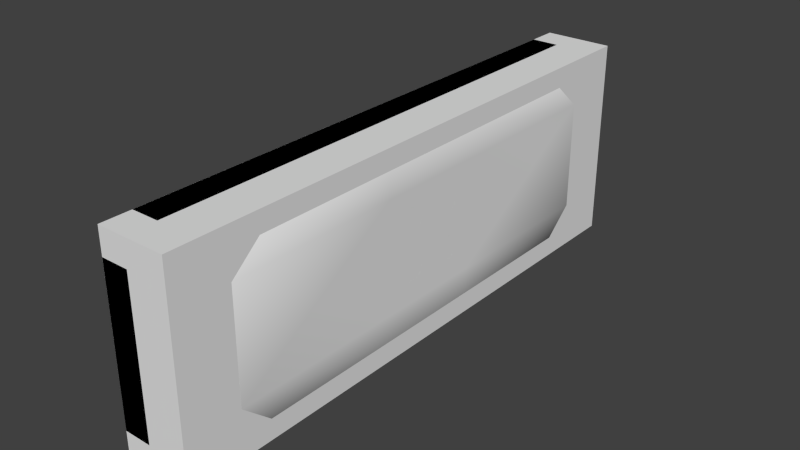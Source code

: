 # Source: SpaceportRCS2.blend  (saved by Blender 2.71.0; exported with 4.5.12 LTS)
import bpy
from mathutils import Matrix  # noqa: F401  (used for matrix-valued properties, if any)

bpy.ops.wm.read_factory_settings(use_empty=True)
scene = bpy.context.scene
scene.name = 'Scene'

# ---- collections
col_collection_1 = bpy.data.collections.new('Collection 1'); scene.collection.children.link(col_collection_1)

# ---- materials (node trees are filled in below, after node groups)
mat_rsc_port = bpy.data.materials.new('rsc-port')
mat_rsc_port.alpha_threshold = 0.0
mat_rsc_port.use_transparent_shadow = False
mat_rsc_port.roughness = 0.5
mat_rsc_port.line_color = (0.0, 0.0, 0.0, 1.0)

# ---- node groups
ng_auto_smooth = bpy.data.node_groups.new('Auto Smooth', 'GeometryNodeTree')
_s = ng_auto_smooth.interface.new_socket(name='Geometry', in_out='OUTPUT', socket_type='NodeSocketGeometry')
_s = ng_auto_smooth.interface.new_socket(name='Geometry', in_out='INPUT', socket_type='NodeSocketGeometry')
_s = ng_auto_smooth.interface.new_socket(name='Angle', in_out='INPUT', socket_type='NodeSocketFloat')
_s.subtype = 'ANGLE'
_s.min_value = 0.0
_s.max_value = 3.142
ng_auto_smooth.is_modifier = True
_N = ng_auto_smooth.nodes; _L = ng_auto_smooth.links
n0 = _N.new('NodeGroupOutput'); n0.name = 'Group Output'; n0.location = (480, -100)
n1 = _N.new('NodeGroupInput'); n1.name = 'Group Input'; n1.location = (-420, -300)
n2 = _N.new('NodeGroupInput'); n2.name = 'Group Input.001'; n2.location = (-60, -100)
n3 = _N.new('GeometryNodeSetShadeSmooth'); n3.name = 'Set Shade Smooth'; n3.location = (120, -100)
n3.domain = 'EDGE'
n4 = _N.new('GeometryNodeSetShadeSmooth'); n4.name = 'Set Shade Smooth.001'; n4.location = (300, -100)
n5 = _N.new('GeometryNodeInputMeshEdgeAngle'); n5.name = 'Edge Angle'; n5.location = (-420, -220)
n6 = _N.new('GeometryNodeInputEdgeSmooth'); n6.name = 'Is Edge Smooth'; n6.location = (-60, -160)
n7 = _N.new('GeometryNodeInputShadeSmooth'); n7.name = 'Is Face Smooth'; n7.location = (-240, -340)
n8 = _N.new('FunctionNodeBooleanMath'); n8.name = 'Boolean Math'; n8.location = (-60, -220)
n9 = _N.new('FunctionNodeCompare'); n9.name = 'Compare'; n9.location = (-240, -180)
n9.operation = 'LESS_EQUAL'
_L.new(n5.outputs[0], n9.inputs[0])
_L.new(n4.outputs[0], n0.inputs[0])
_L.new(n1.outputs[1], n9.inputs[1])
_L.new(n9.outputs[0], n8.inputs[0])
_L.new(n7.outputs[0], n8.inputs[1])
_L.new(n2.outputs[0], n3.inputs[0])
_L.new(n6.outputs[0], n3.inputs[1])
_L.new(n3.outputs[0], n4.inputs[0])
_L.new(n8.outputs[0], n3.inputs[2])
n0.is_active_output = True

# ---- material node trees

# ---- world
world_world = bpy.data.worlds.new('World'); scene.world = world_world
world_world.color = (0.05088, 0.05088, 0.05088)
world_world.use_sun_shadow = False
world_world.sun_shadow_jitter_overblur = 0.0
world_world.cycles.sampling_method = 'MANUAL'
world_world.cycles.sample_map_resolution = 256

# ---- meshes
me_cube_006 = bpy.data.meshes.new('Cube.006')
me_cube_006.from_pydata([(-0.1205, -0.9581, -0.3815), (-0.1205, -0.2001, -0.3815), (-0.01712, -0.2001, -0.3815), (-0.01712, -0.9581, -0.3815), (-0.01712, -1.07, -0.284), (-0.1205, -1.07, -0.284), (-0.1205, -1.07, 0.284), (-0.1205, -0.9581, 0.3815), (-0.1205, -0.2001, 0.3815), (-0.1205, 0.2001, -0.3815), (-0.01712, 0.2001, -0.3815), (0.1376, -0.2001, -0.3052), (0.1376, -0.7442, -0.3052), (0.1376, -0.8559, -0.2077), (-0.01712, -1.07, 0.284), (-0.01712, -0.9581, 0.3815), (-0.01712, -0.2001, 0.3815), (-0.1205, 0.2001, 0.3815), (-0.1205, 0.9581, -0.3815), (-0.01712, 0.9581, -0.3815), (0.05956, -0.1388, -0.3437), (0.1029, -0.1138, -0.3224), (0.1029, -0.06381, -0.3224), (0.05956, -0.03881, -0.3437), (0.05956, 0.03881, -0.3437), (0.1029, 0.06381, -0.3224), (0.1029, 0.1138, -0.3224), (0.05956, 0.1388, -0.3437), (0.1376, 0.2001, -0.3052), (0.01626, 0.1138, -0.3651), (0.01626, 0.06381, -0.3651), (0.01626, -0.06381, -0.3651), (0.01626, -0.1138, -0.3651), (0.1376, -0.2001, -0.2077), (0.05956, -0.9638, -0.1307), (0.01626, -1.024, -0.1057), (0.01626, -1.024, -0.05572), (0.05956, -0.9638, -0.03072), (0.05956, -0.9638, 0.0469), (0.01626, -1.024, 0.0719), (0.01626, -1.024, 0.1219), (0.05956, -0.9638, 0.1469), (0.1376, -0.8559, 0.2077), (0.1029, -0.9039, 0.1219), (0.1029, -0.9039, 0.0719), (0.1029, -0.9039, -0.05572), (0.1029, -0.9039, -0.1057), (0.1376, -0.7442, 0.3052), (0.1376, -0.2001, 0.3052), (-0.01712, 0.2001, 0.3815), (-0.1205, 0.9581, 0.3815), (-0.1205, 1.07, 0.284), (-0.1205, 1.07, -0.284), (-0.01712, 1.07, -0.284), (0.1376, 0.7442, -0.3052), (0.1376, 0.2001, -0.2077), (0.1376, -0.2001, 0.2077), (0.05956, -0.1388, 0.3437), (0.01626, -0.1138, 0.3651), (0.01626, -0.06381, 0.3651), (0.05956, -0.03881, 0.3437), (0.05956, 0.03881, 0.3437), (0.01626, 0.06381, 0.3651), (0.01626, 0.1138, 0.3651), (0.05956, 0.1388, 0.3437), (0.1376, 0.2001, 0.3052), (0.1029, 0.1138, 0.3224), (0.1029, 0.06381, 0.3224), (0.1029, -0.06381, 0.3224), (0.1029, -0.1138, 0.3224), (-0.01712, 0.9581, 0.3815), (-0.01712, 1.07, 0.284), (0.1376, 0.8559, -0.2077), (0.1376, -0.1388, 0.0969), (0.1376, -0.1138, 0.1402), (0.1376, -0.06381, 0.1402), (0.1376, -0.03881, 0.0969), (0.1376, 0.03881, 0.0969), (0.1376, 0.06381, 0.1402), (0.1376, 0.1138, 0.1402), (0.1376, 0.1388, 0.0969), (0.1376, 0.1138, 0.0536), (0.1376, 0.1138, -0.03839), (0.1376, 0.1388, -0.08169), (0.1376, 0.1138, -0.125), (0.1376, 0.06381, -0.125), (0.1376, 0.03881, -0.08169), (0.1376, -0.03881, -0.08169), (0.1376, -0.06381, -0.125), (0.1376, -0.1138, -0.125), (0.1376, -0.1388, -0.08169), (0.1376, 0.2001, 0.2077), (0.1376, -0.1138, -0.03839), (0.1376, -0.06381, -0.03839), (0.1376, 0.06381, -0.03839), (0.1376, 0.06381, 0.0536), (0.1376, -0.06381, 0.0536), (0.1376, -0.1138, 0.0536), (0.1376, 0.7442, 0.3052), (0.1376, 0.8559, 0.2077), (0.05956, 0.9638, -0.1307), (0.1029, 0.9039, -0.1057), (0.1029, 0.9039, -0.05572), (0.05956, 0.9638, -0.03072), (0.05956, 0.9638, 0.0469), (0.1029, 0.9039, 0.0719), (0.1029, 0.9039, 0.1219), (0.05956, 0.9638, 0.1469), (0.01626, 1.024, 0.1219), (0.01626, 1.024, 0.0719), (0.01626, 1.024, -0.05572), (0.01626, 1.024, -0.1057), (0.1029, -0.06381, -0.1824), (0.05956, -0.03881, -0.1824), (0.01626, -0.06381, -0.1824), (0.1029, -0.1138, -0.1824), (0.05956, -0.1388, -0.1824), (0.01626, -0.1138, -0.1824), (0.1029, 0.1138, -0.1824), (0.05956, 0.1388, -0.1824), (0.01626, 0.1138, -0.1824), (0.1029, 0.06381, -0.1824), (0.05956, 0.03881, -0.1824), (0.01626, 0.06381, -0.1824), (0.05956, -0.7568, -0.03072), (0.1029, -0.7568, -0.05572), (0.1029, -0.7568, -0.1057), (0.01626, -0.7568, -0.05572), (0.05956, -0.7568, -0.1307), (0.01626, -0.7568, -0.1057), (0.1029, 0.7568, -0.05572), (0.05956, 0.7568, -0.03072), (0.01626, 0.7568, -0.05572), (0.1029, 0.7568, -0.1057), (0.01626, 0.7568, -0.1057), (0.05956, 0.7568, -0.1307), (0.05956, -0.7568, 0.1469), (0.1029, -0.7568, 0.1219), (0.1029, -0.7568, 0.0719), (0.01626, -0.7568, 0.1219), (0.05956, -0.7568, 0.0469), (0.01626, -0.7568, 0.0719), (0.1029, 0.7568, 0.1219), (0.05956, 0.7568, 0.1469), (0.01626, 0.7568, 0.1219), (0.1029, 0.7568, 0.0719), (0.01626, 0.7568, 0.0719), (0.05956, 0.7568, 0.0469), (0.007247, -0.03881, -0.08169), (0.007247, -0.06381, -0.125), (0.007247, -0.1138, -0.125), (0.007247, -0.06381, -0.03839), (0.007247, -0.1138, -0.03839), (0.007247, -0.1388, -0.08169), (0.007247, 0.1388, -0.08169), (0.007247, 0.1138, -0.125), (0.007247, 0.06381, -0.125), (0.007247, 0.1138, -0.03839), (0.007247, 0.06381, -0.03839), (0.007247, 0.03881, -0.08169), (0.007247, -0.03881, 0.0969), (0.007247, -0.06381, 0.0536), (0.007247, -0.1138, 0.0536), (0.007247, -0.06381, 0.1402), (0.007247, -0.1388, 0.0969), (0.007247, -0.1138, 0.1402), (0.007247, 0.1388, 0.0969), (0.007247, 0.1138, 0.0536), (0.007247, 0.06381, 0.0536), (0.007247, 0.1138, 0.1402), (0.007247, 0.03881, 0.0969), (0.007247, 0.06381, 0.1402), (0.05956, -0.03881, 0.1957), (0.1029, -0.06381, 0.1957), (0.1029, -0.1138, 0.1957), (0.01626, -0.06381, 0.1957), (0.01626, -0.1138, 0.1957), (0.05956, -0.1388, 0.1957), (0.05956, 0.1388, 0.1957), (0.1029, 0.1138, 0.1957), (0.1029, 0.06381, 0.1957), (0.01626, 0.1138, 0.1957), (0.01626, 0.06381, 0.1957), (0.05956, 0.03881, 0.1957), (0.1376, 0.528, -4.951e-08), (0.1376, -0.528, 0.0)], [], [(0, 1, 2, 3), (4, 5, 0, 3), (6, 7, 8, 1, 0, 5), (1, 9, 10, 2), (3, 2, 11, 12), (3, 12, 13, 4), (14, 6, 5, 4), (15, 7, 6, 14), (15, 16, 8, 7), (1, 8, 17, 9), (9, 18, 19, 10), (11, 2, 20, 21, 22, 23, 24, 25, 26, 27, 28), (2, 10, 28, 27, 29, 30, 24, 23, 31, 32, 20), (11, 33, 13, 12), (13, 34, 35, 36, 37, 38, 39, 40, 41, 14, 4), (13, 42, 14, 41, 43, 44, 38, 37, 45, 46, 34), (14, 42, 47, 15), (47, 48, 16, 15), (16, 49, 17, 8), (9, 17, 50, 51, 52, 18), (19, 18, 52, 53), (10, 19, 54, 28), (28, 55, 33, 11), (42, 13, 185), (56, 48, 47, 42), (16, 57, 58, 59, 60, 61, 62, 63, 64, 65, 49), (48, 65, 64, 66, 67, 61, 60, 68, 69, 57, 16), (49, 70, 50, 17), (71, 51, 50, 70), (51, 71, 53, 52), (53, 72, 54, 19), (54, 72, 55, 28), (56, 73, 74, 75, 76, 77, 78, 79, 80, 81, 82, 83, 84, 85, 86, 87, 88, 89, 90, 33, 55, 91), (56, 33, 90, 92, 93, 87, 86, 94, 82, 81, 95, 77, 76, 96, 97, 73), (91, 65, 48, 56), (65, 98, 70, 49), (70, 98, 99, 71), (72, 100, 101, 102, 103, 104, 105, 106, 107, 71, 99), (72, 53, 71, 107, 108, 109, 104, 103, 110, 111, 100), (91, 55, 184), (99, 98, 65, 91), (23, 22, 112, 113), (31, 23, 113, 114), (112, 115, 116, 117, 114, 113), (22, 21, 115, 112), (32, 31, 114, 117), (20, 32, 117, 116), (21, 20, 116, 115), (27, 26, 118, 119), (29, 27, 119, 120), (118, 121, 122, 123, 120, 119), (26, 25, 121, 118), (30, 29, 120, 123), (24, 30, 123, 122), (25, 24, 122, 121), (45, 37, 124, 125), (46, 45, 125, 126), (125, 124, 127, 129, 128, 126), (37, 36, 127, 124), (34, 46, 126, 128), (36, 35, 129, 127), (35, 34, 128, 129), (103, 102, 130, 131), (110, 103, 131, 132), (130, 133, 135, 134, 132, 131), (102, 101, 133, 130), (111, 110, 132, 134), (101, 100, 135, 133), (100, 111, 134, 135), (43, 41, 136, 137), (44, 43, 137, 138), (41, 40, 139, 136), (38, 44, 138, 140), (138, 137, 136, 139, 141, 140), (40, 39, 141, 139), (39, 38, 140, 141), (107, 106, 142, 143), (108, 107, 143, 144), (143, 142, 145, 147, 146, 144), (106, 105, 145, 142), (109, 108, 144, 146), (105, 104, 147, 145), (104, 109, 146, 147), (88, 87, 148, 149), (89, 88, 149, 150), (148, 151, 152, 153, 150, 149), (87, 93, 151, 148), (90, 89, 150, 153), (92, 90, 153, 152), (93, 92, 152, 151), (84, 83, 154, 155), (85, 84, 155, 156), (154, 157, 158, 159, 156, 155), (83, 82, 157, 154), (86, 85, 156, 159), (94, 86, 159, 158), (82, 94, 158, 157), (96, 76, 160, 161), (97, 96, 161, 162), (161, 160, 163, 165, 164, 162), (76, 75, 163, 160), (73, 97, 162, 164), (75, 74, 165, 163), (74, 73, 164, 165), (81, 80, 166, 167), (95, 81, 167, 168), (80, 79, 169, 166), (77, 95, 168, 170), (169, 171, 170, 168, 167, 166), (79, 78, 171, 169), (78, 77, 170, 171), (68, 60, 172, 173), (69, 68, 173, 174), (172, 175, 176, 177, 174, 173), (60, 59, 175, 172), (57, 69, 174, 177), (58, 57, 177, 176), (59, 58, 176, 175), (66, 64, 178, 179), (67, 66, 179, 180), (178, 181, 182, 183, 180, 179), (64, 63, 181, 178), (61, 67, 180, 183), (62, 61, 183, 182), (63, 62, 182, 181), (72, 99, 184), (99, 91, 184), (55, 72, 184), (33, 56, 185), (56, 42, 185), (13, 33, 185)])
me_cube_006.polygons.foreach_set('use_smooth', [1, 1, 0, 1, 1, 1, 1, 1, 1, 0, 1, 0, 0, 1, 0, 0, 1, 1, 1, 0, 1, 1, 1, 1, 1, 0, 0, 1, 1, 1, 1, 1, 0, 0, 1, 1, 1, 0, 0, 1, 1, 1, 1, 1, 1, 1, 1, 1, 1, 1, 1, 1, 1, 1, 1, 1, 1, 1, 1, 1, 1, 1, 1, 1, 1, 1, 1, 1, 1, 1, 1, 1, 1, 1, 1, 1, 1, 1, 1, 1, 1, 1, 1, 1, 1, 1, 1, 1, 1, 1, 1, 1, 1, 1, 1, 1, 1, 1, 1, 1, 1, 1, 1, 1, 1, 1, 1, 1, 1, 1, 1, 1, 1, 1, 1, 1, 1, 1, 1, 1, 1, 1, 1, 1, 1, 1, 1, 1, 1, 1, 1])
_uv = me_cube_006.uv_layers.new(name='UVMap')
_uv.uv.foreach_set('vector', [0.5522, 0.8453, 0.5522, 0.5482, 0.5927, 0.5482, 0.5927, 0.8453, 0.514, 0.9296, 0.514, 0.8891, 0.5721, 0.8891, 0.5721, 0.9296, 0.2913, 0.8891, 0.2531, 0.8453, 0.2531, 0.5482, 0.5522, 0.5482, 0.5522, 0.8453, 0.514, 0.8891, 0.5522, 0.5482, 0.5522, 0.3913, 0.5927, 0.3913, 0.5927, 0.5482, 0.6202, 0.8185, 0.6202, 0.5214, 0.6878, 0.5214, 0.6878, 0.7346, 0.6422, 0.8322, 0.6878, 0.7346, 0.7261, 0.7784, 0.6805, 0.876, 0.2913, 0.9296, 0.2913, 0.8891, 0.514, 0.8891, 0.514, 0.9296, 0.2332, 0.9296, 0.2332, 0.8891, 0.2913, 0.8891, 0.2913, 0.9296, 0.2126, 0.8453, 0.2126, 0.5482, 0.2531, 0.5482, 0.2531, 0.8453, 0.5522, 0.5482, 0.2531, 0.5482, 0.2531, 0.3913, 0.5522, 0.3913, 0.5522, 0.3913, 0.5522, 0.09411, 0.5927, 0.09411, 0.5927, 0.3913, 0.1918, 0.872, 0.1918, 0.9396, 0.1677, 0.9061, 0.1579, 0.8872, 0.1383, 0.8872, 0.1285, 0.9061, 0.0981, 0.9061, 0.0883, 0.8872, 0.0687, 0.8872, 0.0589, 0.9061, 0.03486, 0.872, 0.1918, 0.9396, 0.03486, 0.9396, 0.03486, 0.872, 0.0589, 0.9061, 0.0687, 0.925, 0.0883, 0.925, 0.0981, 0.9061, 0.1285, 0.9061, 0.1383, 0.925, 0.1579, 0.925, 0.1677, 0.9061, 0.6878, 0.5214, 0.7261, 0.5214, 0.7261, 0.7784, 0.6878, 0.7346, 0.05159, 0.8086, 0.1038, 0.7784, 0.1328, 0.7686, 0.1328, 0.749, 0.1038, 0.7392, 0.1038, 0.7088, 0.1328, 0.699, 0.1328, 0.6794, 0.1038, 0.6696, 0.1551, 0.6159, 0.1551, 0.8385, 0.05159, 0.8086, 0.05159, 0.6458, 0.1551, 0.6159, 0.1038, 0.6696, 0.07482, 0.6794, 0.07482, 0.699, 0.1038, 0.7088, 0.1038, 0.7392, 0.07482, 0.749, 0.07482, 0.7686, 0.1038, 0.7784, 0.9345, 0.876, 0.8889, 0.7784, 0.9272, 0.7346, 0.9728, 0.8322, 0.9272, 0.7346, 0.9272, 0.5214, 0.9948, 0.5214, 0.9948, 0.8185, 0.2126, 0.5482, 0.2126, 0.3913, 0.2531, 0.3913, 0.2531, 0.5482, 0.5522, 0.3913, 0.2531, 0.3913, 0.2531, 0.09411, 0.2913, 0.05032, 0.514, 0.05032, 0.5522, 0.09411, 0.5721, 0.009805, 0.5721, 0.05032, 0.514, 0.05032, 0.514, 0.009805, 0.6202, 0.3645, 0.6202, 0.06732, 0.6878, 0.1512, 0.6878, 0.3645, 0.6878, 0.3645, 0.7261, 0.3645, 0.7261, 0.5214, 0.6878, 0.5214, 0.8889, 0.7784, 0.7261, 0.7784, 0.8075, 0.6499, 0.8889, 0.5214, 0.9272, 0.5214, 0.9272, 0.7346, 0.8889, 0.7784, 0.03495, 0.8721, 0.05898, 0.9056, 0.06878, 0.8867, 0.08838, 0.8867, 0.09818, 0.9056, 0.1286, 0.9056, 0.1384, 0.8867, 0.158, 0.8867, 0.1678, 0.9056, 0.1918, 0.9397, 0.1918, 0.8721, 0.03495, 0.9397, 0.1918, 0.9397, 0.1678, 0.9056, 0.158, 0.9246, 0.1384, 0.9246, 0.1286, 0.9056, 0.09818, 0.9056, 0.08838, 0.9246, 0.06878, 0.9246, 0.05898, 0.9056, 0.03495, 0.8721, 0.2126, 0.3913, 0.2126, 0.09411, 0.2531, 0.09411, 0.2531, 0.3913, 0.2913, 0.009804, 0.2913, 0.05032, 0.2332, 0.05032, 0.2332, 0.009804, 0.2913, 0.05032, 0.2913, 0.009804, 0.514, 0.009805, 0.514, 0.05032, 0.6805, 0.009806, 0.7261, 0.1074, 0.6878, 0.1512, 0.6422, 0.0536, 0.6878, 0.1512, 0.7261, 0.1074, 0.7261, 0.3645, 0.6878, 0.3645, 0.1863, 0.5797, 0.1429, 0.5557, 0.1598, 0.5459, 0.1598, 0.5263, 0.1429, 0.5165, 0.1429, 0.4861, 0.1598, 0.4763, 0.1598, 0.4567, 0.1429, 0.4469, 0.1259, 0.4567, 0.08983, 0.4567, 0.07285, 0.4469, 0.05588, 0.4567, 0.05588, 0.4763, 0.07285, 0.4861, 0.07285, 0.5165, 0.05588, 0.5263, 0.05588, 0.5459, 0.07285, 0.5557, 0.02346, 0.5797, 0.02346, 0.4228, 0.1863, 0.4228, 0.1863, 0.5797, 0.02346, 0.5797, 0.07285, 0.5557, 0.08983, 0.5459, 0.08983, 0.5263, 0.07285, 0.5165, 0.07285, 0.4861, 0.08983, 0.4763, 0.08983, 0.4567, 0.1259, 0.4567, 0.1259, 0.4763, 0.1429, 0.4861, 0.1429, 0.5165, 0.1259, 0.5263, 0.1259, 0.5459, 0.1429, 0.5557, 0.8889, 0.3645, 0.9272, 0.3645, 0.9272, 0.5214, 0.8889, 0.5214, 0.9272, 0.3645, 0.9272, 0.1512, 0.9948, 0.06732, 0.9948, 0.3645, 0.9728, 0.0536, 0.9272, 0.1512, 0.8889, 0.1074, 0.9345, 0.009804, 0.05163, 0.8086, 0.1038, 0.7785, 0.07486, 0.7687, 0.07486, 0.7491, 0.1038, 0.7393, 0.1038, 0.7088, 0.07486, 0.699, 0.07486, 0.6794, 0.1038, 0.6696, 0.1551, 0.6159, 0.05163, 0.6458, 0.05163, 0.8086, 0.1551, 0.8386, 0.1551, 0.6159, 0.1038, 0.6696, 0.1328, 0.6794, 0.1328, 0.699, 0.1038, 0.7088, 0.1038, 0.7393, 0.1328, 0.7491, 0.1328, 0.7687, 0.1038, 0.7785, 0.8889, 0.3645, 0.7261, 0.3645, 0.8075, 0.2359, 0.8889, 0.1074, 0.9272, 0.1512, 0.9272, 0.3645, 0.8889, 0.3645, 0.1208, 0.2953, 0.1428, 0.2438, 0.1949, 0.2438, 0.1949, 0.2953, 0.09876, 0.3469, 0.1208, 0.2953, 0.1949, 0.2953, 0.1949, 0.3469, 0.005096, 0.3717, 0.005096, 0.3202, 0.04973, 0.2944, 0.09437, 0.3202, 0.09437, 0.3717, 0.04973, 0.3975, 0.1428, 0.2438, 0.1428, 0.1922, 0.1949, 0.1922, 0.1949, 0.2438, 0.09876, 0.3984, 0.09876, 0.3469, 0.1949, 0.3469, 0.1949, 0.3984, 0.1208, 0.1407, 0.09876, 0.08915, 0.1949, 0.08915, 0.1949, 0.1407, 0.1428, 0.1922, 0.1208, 0.1407, 0.1949, 0.1407, 0.1949, 0.1922, 0.1209, 0.2955, 0.1429, 0.244, 0.195, 0.244, 0.195, 0.2955, 0.09884, 0.3471, 0.1209, 0.2955, 0.195, 0.2955, 0.195, 0.3471, 0.005096, 0.3733, 0.005096, 0.3217, 0.04973, 0.296, 0.09437, 0.3217, 0.09437, 0.3733, 0.04973, 0.3991, 0.1429, 0.244, 0.1429, 0.1925, 0.195, 0.1925, 0.195, 0.244, 0.09884, 0.3986, 0.09884, 0.3471, 0.195, 0.3471, 0.195, 0.3986, 0.1209, 0.1409, 0.09884, 0.08936, 0.195, 0.08936, 0.195, 0.1409, 0.1429, 0.1925, 0.1209, 0.1409, 0.195, 0.1409, 0.195, 0.1925, 0.1413, 0.2453, 0.1195, 0.2968, 0.1949, 0.2968, 0.1949, 0.2453, 0.1413, 0.1937, 0.1413, 0.2453, 0.1949, 0.2453, 0.1949, 0.1937, 0.09397, 0.373, 0.04933, 0.3988, 0.004687, 0.373, 0.004688, 0.3215, 0.04933, 0.2957, 0.09397, 0.3215, 0.1195, 0.2968, 0.09768, 0.3483, 0.1949, 0.3483, 0.1949, 0.2968, 0.1195, 0.1422, 0.1413, 0.1937, 0.1949, 0.1937, 0.1949, 0.1422, 0.09768, 0.3483, 0.09768, 0.3999, 0.1949, 0.3999, 0.1949, 0.3483, 0.09768, 0.09063, 0.1195, 0.1422, 0.1949, 0.1422, 0.1949, 0.09062, 0.1198, 0.2972, 0.1416, 0.2457, 0.1952, 0.2457, 0.1952, 0.2972, 0.09801, 0.3488, 0.1198, 0.2972, 0.1952, 0.2972, 0.1952, 0.3488, 0.09397, 0.3734, 0.04933, 0.3991, 0.004687, 0.3734, 0.004688, 0.3218, 0.04933, 0.296, 0.09397, 0.3218, 0.1416, 0.2457, 0.1416, 0.1941, 0.1952, 0.1941, 0.1952, 0.2457, 0.09801, 0.4003, 0.09801, 0.3488, 0.1952, 0.3488, 0.1952, 0.4003, 0.1416, 0.1941, 0.1198, 0.1426, 0.1952, 0.1426, 0.1952, 0.1941, 0.1198, 0.1426, 0.09801, 0.09103, 0.1952, 0.09103, 0.1952, 0.1426, 0.1414, 0.2453, 0.1196, 0.2968, 0.1949, 0.2968, 0.1949, 0.2453, 0.1414, 0.1937, 0.1414, 0.2453, 0.1949, 0.2453, 0.1949, 0.1937, 0.1196, 0.2968, 0.09775, 0.3483, 0.1949, 0.3483, 0.1949, 0.2968, 0.1196, 0.1422, 0.1414, 0.1937, 0.1949, 0.1937, 0.1949, 0.1422, 0.004688, 0.3216, 0.04933, 0.2959, 0.09397, 0.3216, 0.09397, 0.3732, 0.04933, 0.399, 0.004687, 0.3732, 0.09775, 0.3483, 0.09775, 0.3999, 0.1949, 0.3999, 0.1949, 0.3483, 0.09775, 0.09062, 0.1196, 0.1422, 0.1949, 0.1422, 0.1949, 0.09063, 0.12, 0.2968, 0.1419, 0.2453, 0.1954, 0.2453, 0.1954, 0.2968, 0.09823, 0.3483, 0.12, 0.2968, 0.1954, 0.2968, 0.1954, 0.3483, 0.004688, 0.3202, 0.04933, 0.2945, 0.09397, 0.3202, 0.09397, 0.3718, 0.04933, 0.3976, 0.004687, 0.3718, 0.1419, 0.2453, 0.1419, 0.1937, 0.1954, 0.1937, 0.1954, 0.2453, 0.09823, 0.3999, 0.09823, 0.3483, 0.1954, 0.3483, 0.1954, 0.3999, 0.1419, 0.1937, 0.12, 0.1422, 0.1954, 0.1422, 0.1954, 0.1937, 0.12, 0.1422, 0.09823, 0.09063, 0.1954, 0.09062, 0.1954, 0.1422, 0.00453, 0.2383, 0.00453, 0.192, 0.09008, 0.192, 0.09008, 0.2383, 0.00453, 0.2845, 0.00453, 0.2383, 0.09008, 0.2383, 0.09008, 0.2845, 0.09437, 0.3202, 0.09437, 0.3717, 0.04973, 0.3975, 0.005096, 0.3717, 0.005096, 0.3202, 0.04973, 0.2944, 0.00453, 0.192, 0.00453, 0.1458, 0.09008, 0.1458, 0.09008, 0.192, 0.00453, 0.05328, 0.00453, 0.007039, 0.09008, 0.007039, 0.09008, 0.05328, 0.00453, 0.09953, 0.00453, 0.05328, 0.09008, 0.05328, 0.09008, 0.09953, 0.00453, 0.1458, 0.00453, 0.09953, 0.09008, 0.09953, 0.09008, 0.1458, 0.004049, 0.2383, 0.004049, 0.192, 0.0896, 0.192, 0.0896, 0.2383, 0.004049, 0.2845, 0.004049, 0.2383, 0.0896, 0.2383, 0.0896, 0.2845, 0.04933, 0.2949, 0.09397, 0.3207, 0.09397, 0.3723, 0.04933, 0.398, 0.004688, 0.3723, 0.004687, 0.3207, 0.004049, 0.192, 0.004049, 0.1458, 0.0896, 0.1458, 0.0896, 0.192, 0.004049, 0.05328, 0.004049, 0.007039, 0.0896, 0.007039, 0.0896, 0.05328, 0.004049, 0.09953, 0.004049, 0.05328, 0.0896, 0.05328, 0.0896, 0.09953, 0.004049, 0.1458, 0.004049, 0.09953, 0.0896, 0.09953, 0.0896, 0.1458, 0.08978, 0.05309, 0.08978, 0.09934, 0.004229, 0.09934, 0.004229, 0.05309, 0.08978, 0.006847, 0.08978, 0.05309, 0.004229, 0.05309, 0.004229, 0.006847, 0.09397, 0.3218, 0.09397, 0.3734, 0.04933, 0.3991, 0.004688, 0.3734, 0.004687, 0.3218, 0.04933, 0.296, 0.08978, 0.09934, 0.08978, 0.1456, 0.004229, 0.1456, 0.004229, 0.09934, 0.08978, 0.2381, 0.08978, 0.2843, 0.004229, 0.2843, 0.004229, 0.2381, 0.08978, 0.1456, 0.08978, 0.1918, 0.004229, 0.1918, 0.004229, 0.1456, 0.08978, 0.1918, 0.08978, 0.2381, 0.004229, 0.2381, 0.004229, 0.1918, 0.004341, 0.239, 0.004341, 0.1928, 0.08989, 0.1928, 0.08989, 0.239, 0.004341, 0.2853, 0.004341, 0.239, 0.08989, 0.239, 0.08989, 0.2853, 0.004341, 0.1928, 0.004341, 0.1465, 0.08989, 0.1465, 0.08989, 0.1928, 0.004341, 0.05405, 0.004341, 0.007803, 0.08989, 0.007804, 0.08989, 0.05405, 0.04933, 0.2945, 0.09397, 0.3202, 0.09397, 0.3718, 0.04933, 0.3976, 0.004687, 0.3718, 0.004688, 0.3202, 0.004341, 0.1465, 0.004341, 0.1003, 0.08989, 0.1003, 0.08989, 0.1465, 0.004341, 0.1003, 0.004341, 0.05405, 0.08989, 0.05405, 0.08989, 0.1003, 0.1427, 0.1922, 0.1206, 0.1407, 0.1951, 0.1407, 0.1951, 0.1922, 0.1427, 0.2438, 0.1427, 0.1922, 0.1951, 0.1922, 0.1951, 0.2438, 0.004688, 0.3724, 0.004687, 0.3209, 0.04933, 0.2951, 0.09397, 0.3209, 0.09397, 0.3724, 0.04933, 0.3982, 0.1206, 0.1407, 0.09862, 0.08915, 0.1951, 0.08915, 0.1951, 0.1407, 0.1206, 0.2953, 0.1427, 0.2438, 0.1951, 0.2438, 0.1951, 0.2953, 0.09861, 0.3469, 0.1206, 0.2953, 0.1951, 0.2953, 0.1951, 0.3469, 0.09862, 0.3984, 0.09861, 0.3469, 0.1951, 0.3469, 0.1951, 0.3984, 0.143, 0.1926, 0.121, 0.1411, 0.1954, 0.1411, 0.1954, 0.1926, 0.143, 0.2442, 0.143, 0.1926, 0.1954, 0.1926, 0.1954, 0.2442, 0.04973, 0.296, 0.09437, 0.3217, 0.09437, 0.3733, 0.04973, 0.3991, 0.005096, 0.3733, 0.005096, 0.3217, 0.121, 0.1411, 0.09899, 0.08956, 0.1954, 0.08956, 0.1954, 0.1411, 0.121, 0.2957, 0.143, 0.2442, 0.1954, 0.2442, 0.1954, 0.2957, 0.09899, 0.3473, 0.121, 0.2957, 0.1954, 0.2957, 0.1954, 0.3473, 0.09899, 0.3988, 0.09899, 0.3473, 0.1954, 0.3473, 0.1954, 0.3988, 0.7261, 0.1074, 0.8889, 0.1074, 0.8075, 0.2359, 0.8889, 0.1074, 0.8889, 0.3645, 0.8075, 0.2359, 0.7261, 0.3645, 0.7261, 0.1074, 0.8075, 0.2359, 0.7261, 0.5214, 0.8889, 0.5214, 0.8075, 0.6499, 0.8889, 0.5214, 0.8889, 0.7784, 0.8075, 0.6499, 0.7261, 0.7784, 0.7261, 0.5214, 0.8075, 0.6499])
me_cube_006.materials.append(mat_rsc_port)
me_cube_006.use_remesh_preserve_volume = False
me_cube_006.use_remesh_preserve_attributes = False
me_cube_006.use_mirror_vertex_groups = False
me_cube_006.update()
me_cube_007 = bpy.data.meshes.new('Cube.007')
me_cube_007.from_pydata([(-0.129, -1.07, -0.3815), (-0.129, 1.07, -0.3815), (0.129, 1.07, -0.3815), (0.129, -1.07, -0.3815), (-0.129, -1.07, 0.3815), (-0.129, 1.07, 0.3815), (0.129, 1.07, 0.3815), (0.129, -1.07, 0.3815)], [], [(4, 5, 1, 0), (5, 6, 2, 1), (6, 7, 3, 2), (7, 4, 0, 3), (0, 1, 2, 3), (7, 6, 5, 4)])
me_cube_007.use_remesh_preserve_volume = False
me_cube_007.use_remesh_preserve_attributes = False
me_cube_007.use_mirror_vertex_groups = False
me_cube_007.update()

# ---- objects
ob_rcs_port = bpy.data.objects.new('rcs-port', me_cube_006)
ob_rcs_port_collider = bpy.data.objects.new('rcs-port-collider', me_cube_007)
ob_thrusters = bpy.data.objects.new('thrusters', None)
ob_rcsthruster_012 = bpy.data.objects.new('RCSthruster.012', None)
ob_rcsthruster_013 = bpy.data.objects.new('RCSthruster.013', None)
ob_rcsthruster_014 = bpy.data.objects.new('RCSthruster.014', None)
ob_rcsthruster_015 = bpy.data.objects.new('RCSthruster.015', None)
ob_rcsthruster_016 = bpy.data.objects.new('RCSthruster.016', None)
ob_rcsthruster_017 = bpy.data.objects.new('RCSthruster.017', None)
ob_rcsthruster_018 = bpy.data.objects.new('RCSthruster.018', None)
ob_rcsthruster_019 = bpy.data.objects.new('RCSthruster.019', None)
ob_rcsthruster_020 = bpy.data.objects.new('RCSthruster.020', None)
ob_rcsthruster_021 = bpy.data.objects.new('RCSthruster.021', None)
ob_rcsthruster_022 = bpy.data.objects.new('RCSthruster.022', None)
ob_rcsthruster_023 = bpy.data.objects.new('RCSthruster.023', None)

# ---- transforms, parenting, visibility, modifiers, constraints
ob_rcs_port.location = (0.01744, 0.0, 0.0)
ob_rcs_port.lineart.crease_threshold = 0.0
_m = ob_rcs_port.modifiers.new('Auto Smooth', 'NODES')
_m.node_group = ng_auto_smooth
_gi = [s.identifier for s in ng_auto_smooth.interface.items_tree if s.item_type == 'SOCKET' and s.in_out == 'INPUT']
_m[_gi[1]] = 3.142  # Angle
ob_rcs_port_collider.parent = ob_rcs_port
ob_rcs_port_collider.matrix_parent_inverse = Matrix(((1.0, 0.0, 0.0, -0.01744), (0.0, 1.0, 0.0, 0.0), (0.0, 0.0, 1.0, 0.0), (0.0, 0.0, 0.0, 1.0)))
ob_rcs_port_collider.location = (0.026, 0.0, 0.0)
ob_rcs_port_collider.display_type = 'WIRE'
ob_rcs_port_collider.lineart.crease_threshold = 0.0
ob_thrusters.parent = ob_rcs_port
ob_thrusters.matrix_parent_inverse = Matrix(((1.0, 0.0, 0.0, -0.01744), (0.0, 1.0, 0.0, 0.0), (0.0, 0.0, 1.0, 0.0), (0.0, 0.0, 0.0, 1.0)))
ob_thrusters.location = (0.0, 0.0, 0.0)
ob_thrusters.empty_image_offset = (0.0, 0.0)
ob_thrusters.lineart.crease_threshold = 0.0
ob_rcsthruster_012.parent = ob_thrusters
ob_rcsthruster_012.location = (0.077, 1.004, -0.08169)
ob_rcsthruster_012.rotation_euler = (1.192e-07, 1.571, 0.0)
ob_rcsthruster_012.empty_image_offset = (0.0, 0.0)
ob_rcsthruster_012.lineart.crease_threshold = 0.0
ob_rcsthruster_013.parent = ob_thrusters
ob_rcsthruster_013.location = (0.1154, -0.08958, 0.0969)
ob_rcsthruster_013.rotation_euler = (6.557e-07, -6.398e-07, -1.571)
ob_rcsthruster_013.empty_image_offset = (0.0, 0.0)
ob_rcsthruster_013.lineart.crease_threshold = 0.0
ob_rcsthruster_014.parent = ob_thrusters
ob_rcsthruster_014.location = (0.1154, 0.08805, 0.0969)
ob_rcsthruster_014.rotation_euler = (6.557e-07, -6.398e-07, -1.571)
ob_rcsthruster_014.empty_image_offset = (0.0, 0.0)
ob_rcsthruster_014.lineart.crease_threshold = 0.0
ob_rcsthruster_015.parent = ob_thrusters
ob_rcsthruster_015.location = (0.1154, -0.08958, -0.08169)
ob_rcsthruster_015.rotation_euler = (6.557e-07, -6.398e-07, -1.571)
ob_rcsthruster_015.empty_image_offset = (0.0, 0.0)
ob_rcsthruster_015.lineart.crease_threshold = 0.0
ob_rcsthruster_016.parent = ob_thrusters
ob_rcsthruster_016.location = (0.1154, 0.08805, -0.08169)
ob_rcsthruster_016.rotation_euler = (6.557e-07, -6.398e-07, -1.571)
ob_rcsthruster_016.empty_image_offset = (0.0, 0.0)
ob_rcsthruster_016.lineart.crease_threshold = 0.0
ob_rcsthruster_017.parent = ob_thrusters
ob_rcsthruster_017.location = (0.077, 0.08805, -0.2844)
ob_rcsthruster_017.rotation_euler = (1.571, 3.142, 1.571)
ob_rcsthruster_017.empty_image_offset = (0.0, 0.0)
ob_rcsthruster_017.lineart.crease_threshold = 0.0
ob_rcsthruster_018.parent = ob_thrusters
ob_rcsthruster_018.location = (0.077, -0.08958, -0.2844)
ob_rcsthruster_018.rotation_euler = (1.571, 3.142, 1.571)
ob_rcsthruster_018.empty_image_offset = (0.0, 0.0)
ob_rcsthruster_018.lineart.crease_threshold = 0.0
ob_rcsthruster_019.parent = ob_thrusters
ob_rcsthruster_019.location = (0.077, -1.006, 0.09593)
ob_rcsthruster_019.rotation_euler = (3.142, -1.571, 0.0)
ob_rcsthruster_019.empty_image_offset = (0.0, 0.0)
ob_rcsthruster_019.lineart.crease_threshold = 0.0
ob_rcsthruster_020.parent = ob_thrusters
ob_rcsthruster_020.location = (0.077, -1.006, -0.08169)
ob_rcsthruster_020.rotation_euler = (3.142, -1.571, 0.0)
ob_rcsthruster_020.empty_image_offset = (0.0, 0.0)
ob_rcsthruster_020.lineart.crease_threshold = 0.0
ob_rcsthruster_021.parent = ob_thrusters
ob_rcsthruster_021.location = (0.077, 1.004, 0.09593)
ob_rcsthruster_021.rotation_euler = (1.192e-07, 1.571, 0.0)
ob_rcsthruster_021.empty_image_offset = (0.0, 0.0)
ob_rcsthruster_021.lineart.crease_threshold = 0.0
ob_rcsthruster_022.parent = ob_thrusters
ob_rcsthruster_022.location = (0.077, 0.08805, 0.2844)
ob_rcsthruster_022.rotation_euler = (1.571, -2.98e-08, 1.571)
ob_rcsthruster_022.empty_image_offset = (0.0, 0.0)
ob_rcsthruster_022.lineart.crease_threshold = 0.0
ob_rcsthruster_023.parent = ob_thrusters
ob_rcsthruster_023.location = (0.077, -0.08958, 0.2844)
ob_rcsthruster_023.rotation_euler = (1.571, -2.98e-08, 1.571)
ob_rcsthruster_023.empty_image_offset = (0.0, 0.0)
ob_rcsthruster_023.lineart.crease_threshold = 0.0

# ---- collection membership
col_collection_1.objects.link(ob_rcs_port)
col_collection_1.objects.link(ob_rcs_port_collider)
col_collection_1.objects.link(ob_thrusters)
col_collection_1.objects.link(ob_rcsthruster_012)
col_collection_1.objects.link(ob_rcsthruster_013)
col_collection_1.objects.link(ob_rcsthruster_014)
col_collection_1.objects.link(ob_rcsthruster_015)
col_collection_1.objects.link(ob_rcsthruster_016)
col_collection_1.objects.link(ob_rcsthruster_017)
col_collection_1.objects.link(ob_rcsthruster_018)
col_collection_1.objects.link(ob_rcsthruster_019)
col_collection_1.objects.link(ob_rcsthruster_020)
col_collection_1.objects.link(ob_rcsthruster_021)
col_collection_1.objects.link(ob_rcsthruster_022)
col_collection_1.objects.link(ob_rcsthruster_023)

# ---- scene / render settings (as saved in the file)
scene.frame_start = 1; scene.frame_end = 250; scene.frame_set(1)
scene.render.engine = 'BLENDER_EEVEE_NEXT'
scene.render.resolution_percentage = 50
scene.render.dither_intensity = 0.0
scene.cycles.use_denoising = False
scene.cycles.samples = 10
scene.cycles.sampling_pattern = 'TABULATED_SOBOL'
scene.cycles.light_sampling_threshold = 0.0
scene.cycles.use_adaptive_sampling = False
scene.cycles.use_light_tree = False
scene.cycles.blur_glossy = 0.0
scene.cycles.volume_bounces = 1
scene.cycles.pixel_filter_type = 'GAUSSIAN'
scene.cycles.sample_clamp_indirect = 0.0
scene.view_settings.view_transform = 'Standard'
bpy.context.view_layer.update()

# ---- added for rendering (the .blend has no active camera and no usable light): camera, sun
cam_auto = bpy.data.cameras.new('AutoCamera')
cam_auto.lens = 50.0
cam_auto.sensor_width = 36.0
cam_auto.clip_end = 1000.0
ob_auto_camera = bpy.data.objects.new('AutoCamera', cam_auto)
scene.collection.objects.link(ob_auto_camera)
ob_auto_camera.location = (2.14132, -2.53838, 1.69226)
ob_auto_camera.rotation_euler = (1.09748, -7.21219e-08, 0.694738)
scene.camera = ob_auto_camera
light_auto_sun = bpy.data.lights.new('AutoSun', 'SUN')
light_auto_sun.energy = 3.0
light_auto_sun.angle = 0.0523599
ob_auto_sun = bpy.data.objects.new('AutoSun', light_auto_sun)
scene.collection.objects.link(ob_auto_sun)
ob_auto_sun.rotation_euler = (0.872665, 0.174533, 0.523599)
bpy.context.view_layer.update()
